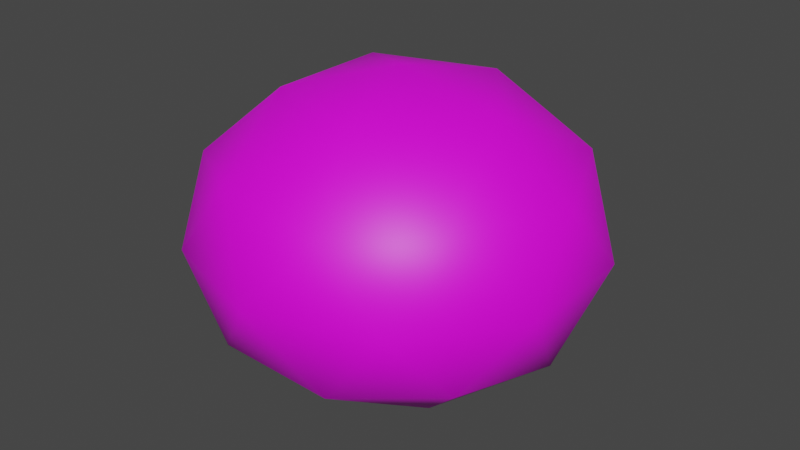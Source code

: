 # Source: stone.blend  (saved by Blender 2.93.20; exported with 4.5.12 LTS)
import bpy
from mathutils import Matrix  # noqa: F401  (used for matrix-valued properties, if any)

bpy.ops.wm.read_factory_settings(use_empty=True)
scene = bpy.context.scene
scene.name = 'Scene'

# ---- collections
col_collection = bpy.data.collections.new('Collection'); scene.collection.children.link(col_collection)

# ---- images (referenced by path relative to the original .blend; pixels are not part of the script)
import os
ASSET_DIR = os.environ.get("B2B_ASSET_DIR", "")  # directory of the original .blend (textures are referenced by path, not embedded)
HERE = os.path.dirname(os.path.abspath(__file__))  # packed textures are extracted next to this script under _unpacked/

def load_image(name, relpath, width, height, colorspace="sRGB"):
    """Load a texture the original file referenced (path relative to the .blend, or extracted next to this script)."""
    p = next((c for c in (os.path.join(HERE, relpath), os.path.join(ASSET_DIR, relpath)) if relpath and os.path.exists(c)), "")
    if p:
        img = bpy.data.images.load(p, check_existing=True)
        img.name = name
    else:  # same state as the original file: an image datablock whose file is absent (Cycles renders it pink)
        img = bpy.data.images.new(name, width, height)
        img.source = "FILE"
        img.filepath = "//" + (relpath or name)
    img.colorspace_settings.name = colorspace
    return img
img_stone_base = load_image('stone_base', '', 1024, 1024, 'sRGB')

# ---- materials (node trees are filled in below, after node groups)
mat_material_001 = bpy.data.materials.new('Material.001')
mat_material_001.use_transparent_shadow = False

# ---- material node trees
mat_material_001.use_nodes = True; mat_material_001.node_tree.nodes.clear()
_N = mat_material_001.node_tree.nodes; _L = mat_material_001.node_tree.links
n0 = _N.new('ShaderNodeBsdfPrincipled'); n0.name = 'Principled BSDF'; n0.location = (10, 300)
n0.distribution = 'GGX'
n0.subsurface_method = 'BURLEY'
n0.inputs[3].default_value = 1.45
n0.inputs[27].default_value = (0.0, 0.0, 0.0, 1.0)
n0.inputs[28].default_value = 1.0
n1 = _N.new('ShaderNodeOutputMaterial'); n1.name = 'Material Output'; n1.location = (300, 300)
n2 = _N.new('ShaderNodeTexImage'); n2.name = 'Image Texture'; n2.location = (-280, 260)
n2.image = img_stone_base
_L.new(n0.outputs[0], n1.inputs[0])
_L.new(n2.outputs[0], n0.inputs[0])
n1.is_active_output = True

# ---- world
world_world = bpy.data.worlds.new('World'); scene.world = world_world
world_world.use_nodes = True; world_world.node_tree.nodes.clear()
_N = world_world.node_tree.nodes; _L = world_world.node_tree.links
n0 = _N.new('ShaderNodeOutputWorld'); n0.name = 'World Output'; n0.location = (300, 300)
n1 = _N.new('ShaderNodeBackground'); n1.name = 'Background'; n1.location = (10, 300)
n1.inputs[0].default_value = (0.05088, 0.05088, 0.05088, 1.0)
_L.new(n1.outputs[0], n0.inputs[0])
n0.is_active_output = True
world_world.color = (0.05088, 0.05088, 0.05088)
world_world.use_sun_shadow = False
world_world.sun_shadow_jitter_overblur = 0.0

# ---- meshes
me_icosphere = bpy.data.meshes.new('Icosphere')
me_icosphere.from_pydata([(0.0, 0.0, -1.0), (0.7236, -0.5257, -0.4472), (-0.2764, -0.8506, -0.4472), (-0.8944, 0.0, -0.4472), (-0.2764, 0.8506, -0.4472), (0.7236, 0.5257, -0.4472), (0.2764, -0.8506, 0.4472), (-0.7236, -0.5257, 0.4472), (-0.7236, 0.5257, 0.4472), (0.2764, 0.8506, 0.4472), (0.8944, 0.0, 0.4472), (0.0, 0.0, 1.0), (-0.1625, -0.5, -0.8507), (0.4253, -0.309, -0.8507), (0.2629, -0.809, -0.5257), (0.8506, 0.0, -0.5257), (0.4253, 0.309, -0.8507), (-0.5257, 0.0, -0.8507), (-0.6882, -0.5, -0.5257), (-0.1625, 0.5, -0.8507), (-0.6882, 0.5, -0.5257), (0.2629, 0.809, -0.5257), (0.9511, -0.309, 0.0), (0.9511, 0.309, 0.0), (0.0, -1.0, 0.0), (0.5878, -0.809, 0.0), (-0.9511, -0.309, 0.0), (-0.5878, -0.809, 0.0), (-0.5878, 0.809, 0.0), (-0.9511, 0.309, 0.0), (0.5878, 0.809, 0.0), (0.0, 1.0, 0.0), (0.6882, -0.5, 0.5257), (-0.2629, -0.809, 0.5257), (-0.8506, 0.0, 0.5257), (-0.2629, 0.809, 0.5257), (0.6882, 0.5, 0.5257), (0.1625, -0.5, 0.8507), (0.5257, 0.0, 0.8507), (-0.4253, -0.309, 0.8507), (-0.4253, 0.309, 0.8507), (0.1625, 0.5, 0.8507)], [], [(0, 13, 12), (1, 13, 15), (0, 12, 17), (0, 17, 19), (0, 19, 16), (1, 15, 22), (2, 14, 24), (3, 18, 26), (4, 20, 28), (5, 21, 30), (1, 22, 25), (2, 24, 27), (3, 26, 29), (4, 28, 31), (5, 30, 23), (6, 32, 37), (7, 33, 39), (8, 34, 40), (9, 35, 41), (10, 36, 38), (38, 41, 11), (38, 36, 41), (36, 9, 41), (41, 40, 11), (41, 35, 40), (35, 8, 40), (40, 39, 11), (40, 34, 39), (34, 7, 39), (39, 37, 11), (39, 33, 37), (33, 6, 37), (37, 38, 11), (37, 32, 38), (32, 10, 38), (23, 36, 10), (23, 30, 36), (30, 9, 36), (31, 35, 9), (31, 28, 35), (28, 8, 35), (29, 34, 8), (29, 26, 34), (26, 7, 34), (27, 33, 7), (27, 24, 33), (24, 6, 33), (25, 32, 6), (25, 22, 32), (22, 10, 32), (30, 31, 9), (30, 21, 31), (21, 4, 31), (28, 29, 8), (28, 20, 29), (20, 3, 29), (26, 27, 7), (26, 18, 27), (18, 2, 27), (24, 25, 6), (24, 14, 25), (14, 1, 25), (22, 23, 10), (22, 15, 23), (15, 5, 23), (16, 21, 5), (16, 19, 21), (19, 4, 21), (19, 20, 4), (19, 17, 20), (17, 3, 20), (17, 18, 3), (17, 12, 18), (12, 2, 18), (15, 16, 5), (15, 13, 16), (13, 0, 16), (12, 14, 2), (12, 13, 14), (13, 1, 14)])
me_icosphere.polygons.foreach_set('use_smooth', [True] * 80)
_uv = me_icosphere.uv_layers.new(name='UVMap')
_uv.uv.foreach_set('vector', [0.1818, 0.0, 0.2273, 0.07873, 0.1364, 0.07873, 0.2727, 0.1575, 0.3182, 0.07873, 0.3636, 0.1575, 0.9091, 0.0, 0.9545, 0.07873, 0.8636, 0.07873, 0.7273, 0.0, 0.7727, 0.07873, 0.6818, 0.07873, 0.5455, 0.0, 0.5909, 0.07873, 0.5, 0.07873, 0.2727, 0.1575, 0.3636, 0.1575, 0.3182, 0.2362, 0.09091, 0.1575, 0.1818, 0.1575, 0.1364, 0.2362, 0.8182, 0.1575, 0.9091, 0.1575, 0.8636, 0.2362, 0.6364, 0.1575, 0.7273, 0.1575, 0.6818, 0.2362, 0.4545, 0.1575, 0.5455, 0.1575, 0.5, 0.2362, 0.2727, 0.1575, 0.3182, 0.2362, 0.2273, 0.2362, 0.09091, 0.1575, 0.1364, 0.2362, 0.04546, 0.2362, 0.8182, 0.1575, 0.8636, 0.2362, 0.7727, 0.2362, 0.6364, 0.1575, 0.6818, 0.2362, 0.5909, 0.2362, 0.4545, 0.1575, 0.5, 0.2362, 0.4091, 0.2362, 0.1818, 0.3149, 0.2727, 0.3149, 0.2273, 0.3937, 0.0, 0.3149, 0.09091, 0.3149, 0.04546, 0.3937, 0.7273, 0.3149, 0.8182, 0.3149, 0.7727, 0.3937, 0.5455, 0.3149, 0.6364, 0.3149, 0.5909, 0.3937, 0.3636, 0.3149, 0.4545, 0.3149, 0.4091, 0.3937, 0.4091, 0.3937, 0.5, 0.3937, 0.4545, 0.4724, 0.4091, 0.3937, 0.4545, 0.3149, 0.5, 0.3937, 0.4545, 0.3149, 0.5455, 0.3149, 0.5, 0.3937, 0.5909, 0.3937, 0.6818, 0.3937, 0.6364, 0.4724, 0.5909, 0.3937, 0.6364, 0.3149, 0.6818, 0.3937, 0.6364, 0.3149, 0.7273, 0.3149, 0.6818, 0.3937, 0.7727, 0.3937, 0.8636, 0.3937, 0.8182, 0.4724, 0.7727, 0.3937, 0.8182, 0.3149, 0.8636, 0.3937, 0.8182, 0.3149, 0.9091, 0.3149, 0.8636, 0.3937, 0.04546, 0.3937, 0.1364, 0.3937, 0.09091, 0.4724, 0.04546, 0.3937, 0.09091, 0.3149, 0.1364, 0.3937, 0.09091, 0.3149, 0.1818, 0.3149, 0.1364, 0.3937, 0.2273, 0.3937, 0.3182, 0.3937, 0.2727, 0.4724, 0.2273, 0.3937, 0.2727, 0.3149, 0.3182, 0.3937, 0.2727, 0.3149, 0.3636, 0.3149, 0.3182, 0.3937, 0.4091, 0.2362, 0.4545, 0.3149, 0.3636, 0.3149, 0.4091, 0.2362, 0.5, 0.2362, 0.4545, 0.3149, 0.5, 0.2362, 0.5455, 0.3149, 0.4545, 0.3149, 0.5909, 0.2362, 0.6364, 0.3149, 0.5455, 0.3149, 0.5909, 0.2362, 0.6818, 0.2362, 0.6364, 0.3149, 0.6818, 0.2362, 0.7273, 0.3149, 0.6364, 0.3149, 0.7727, 0.2362, 0.8182, 0.3149, 0.7273, 0.3149, 0.7727, 0.2362, 0.8636, 0.2362, 0.8182, 0.3149, 0.8636, 0.2362, 0.9091, 0.3149, 0.8182, 0.3149, 0.04546, 0.2362, 0.09091, 0.3149, 0.0, 0.3149, 0.04546, 0.2362, 0.1364, 0.2362, 0.09091, 0.3149, 0.1364, 0.2362, 0.1818, 0.3149, 0.09091, 0.3149, 0.2273, 0.2362, 0.2727, 0.3149, 0.1818, 0.3149, 0.2273, 0.2362, 0.3182, 0.2362, 0.2727, 0.3149, 0.3182, 0.2362, 0.3636, 0.3149, 0.2727, 0.3149, 0.5, 0.2362, 0.5909, 0.2362, 0.5455, 0.3149, 0.5, 0.2362, 0.5455, 0.1575, 0.5909, 0.2362, 0.5455, 0.1575, 0.6364, 0.1575, 0.5909, 0.2362, 0.6818, 0.2362, 0.7727, 0.2362, 0.7273, 0.3149, 0.6818, 0.2362, 0.7273, 0.1575, 0.7727, 0.2362, 0.7273, 0.1575, 0.8182, 0.1575, 0.7727, 0.2362, 0.8636, 0.2362, 0.9545, 0.2362, 0.9091, 0.3149, 0.8636, 0.2362, 0.9091, 0.1575, 0.9545, 0.2362, 0.9091, 0.1575, 1.0, 0.1575, 0.9545, 0.2362, 0.1364, 0.2362, 0.2273, 0.2362, 0.1818, 0.3149, 0.1364, 0.2362, 0.1818, 0.1575, 0.2273, 0.2362, 0.1818, 0.1575, 0.2727, 0.1575, 0.2273, 0.2362, 0.3182, 0.2362, 0.4091, 0.2362, 0.3636, 0.3149, 0.3182, 0.2362, 0.3636, 0.1575, 0.4091, 0.2362, 0.3636, 0.1575, 0.4545, 0.1575, 0.4091, 0.2362, 0.5, 0.07873, 0.5455, 0.1575, 0.4545, 0.1575, 0.5, 0.07873, 0.5909, 0.07873, 0.5455, 0.1575, 0.5909, 0.07873, 0.6364, 0.1575, 0.5455, 0.1575, 0.6818, 0.07873, 0.7273, 0.1575, 0.6364, 0.1575, 0.6818, 0.07873, 0.7727, 0.07873, 0.7273, 0.1575, 0.7727, 0.07873, 0.8182, 0.1575, 0.7273, 0.1575, 0.8636, 0.07873, 0.9091, 0.1575, 0.8182, 0.1575, 0.8636, 0.07873, 0.9545, 0.07873, 0.9091, 0.1575, 0.9545, 0.07873, 1.0, 0.1575, 0.9091, 0.1575, 0.3636, 0.1575, 0.4091, 0.07873, 0.4545, 0.1575, 0.3636, 0.1575, 0.3182, 0.07873, 0.4091, 0.07873, 0.3182, 0.07873, 0.3636, 0.0, 0.4091, 0.07873, 0.1364, 0.07873, 0.1818, 0.1575, 0.09091, 0.1575, 0.1364, 0.07873, 0.2273, 0.07873, 0.1818, 0.1575, 0.2273, 0.07873, 0.2727, 0.1575, 0.1818, 0.1575])
me_icosphere.materials.append(mat_material_001)
me_icosphere.use_remesh_fix_poles = True
me_icosphere.use_remesh_preserve_attributes = False
me_icosphere.update()

# ---- objects
ob_icosphere = bpy.data.objects.new('Icosphere', me_icosphere)

# ---- transforms, parenting, visibility, modifiers, constraints
ob_icosphere.location = (0.0, 0.0, 0.0)
ob_icosphere.scale = (0.5523, 0.5493, 0.43)

# ---- collection membership
col_collection.objects.link(ob_icosphere)

# ---- scene / render settings (as saved in the file)
scene.frame_start = 1; scene.frame_end = 250; scene.frame_set(1)
scene.render.engine = 'BLENDER_EEVEE_NEXT'
scene.cycles.use_denoising = False
scene.cycles.samples = 128
scene.cycles.sampling_pattern = 'TABULATED_SOBOL'
scene.cycles.use_adaptive_sampling = False
scene.cycles.use_light_tree = False
scene.view_settings.view_transform = 'Filmic'
bpy.context.view_layer.update()

# ---- added for rendering (the .blend has no active camera and no usable light): camera, sun
cam_auto = bpy.data.cameras.new('AutoCamera')
cam_auto.lens = 50.0
cam_auto.sensor_width = 36.0
cam_auto.clip_end = 1000.0
ob_auto_camera = bpy.data.objects.new('AutoCamera', cam_auto)
scene.collection.objects.link(ob_auto_camera)
ob_auto_camera.location = (1.616, -1.9392, 1.2928)
ob_auto_camera.rotation_euler = (1.09748, -7.21219e-08, 0.694738)
scene.camera = ob_auto_camera
light_auto_sun = bpy.data.lights.new('AutoSun', 'SUN')
light_auto_sun.energy = 3.0
light_auto_sun.angle = 0.0523599
ob_auto_sun = bpy.data.objects.new('AutoSun', light_auto_sun)
scene.collection.objects.link(ob_auto_sun)
ob_auto_sun.rotation_euler = (0.872665, 0.174533, 0.523599)
bpy.context.view_layer.update()
